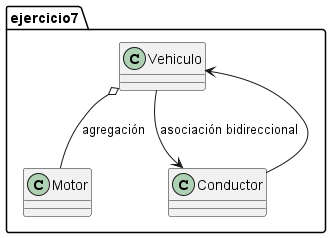

The diagram above was rendered by PlantUML. Its source (embedded in the PNG):
@startuml
package ejercicio7 {
 class Vehiculo
 class Motor
 class Conductor
 Vehiculo o-- Motor : agregación
 Vehiculo --> Conductor : asociación bidireccional
 Conductor --> Vehiculo
}
@enduml